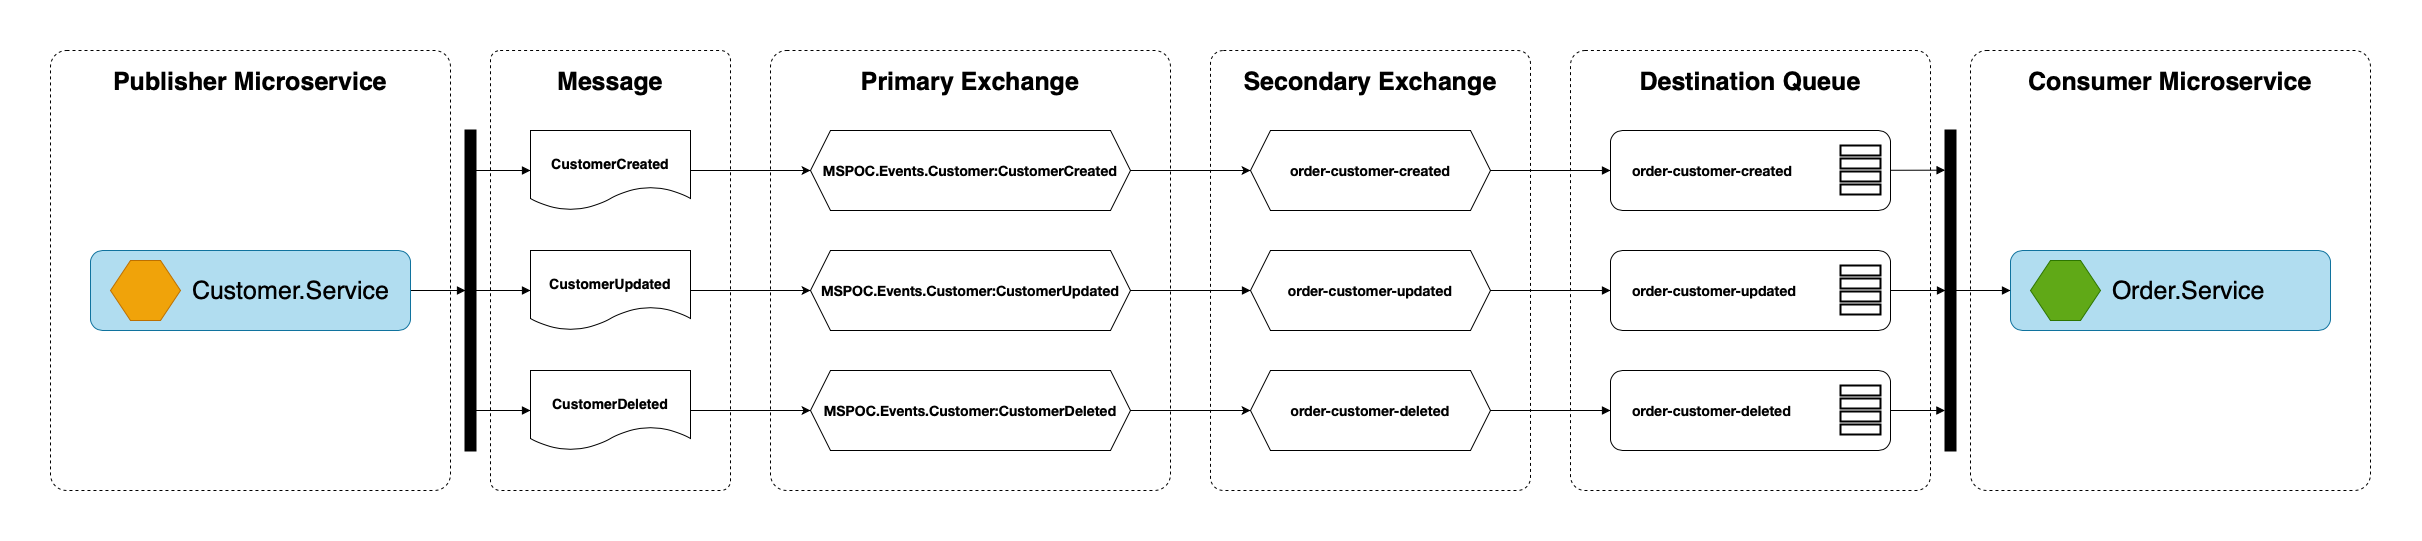

The diagram above was exported from draw.io. Its source (the exported page's mxGraphModel, read from the mxfile embedded in the PNG):
<mxGraphModel dx="897" dy="1211" grid="1" gridSize="10" guides="1" tooltips="1" connect="1" arrows="1" fold="1" page="1" pageScale="1" pageWidth="850" pageHeight="1100" math="0" shadow="0">
  <root>
    <mxCell id="05YFP0eOu1ksKckqGV55-0" />
    <mxCell id="05YFP0eOu1ksKckqGV55-1" parent="05YFP0eOu1ksKckqGV55-0" />
    <mxCell id="LQLm8yn9vldeizYk9h0K-0" value="" style="group" vertex="1" connectable="0" parent="05YFP0eOu1ksKckqGV55-1">
      <mxGeometry x="880" y="40" width="2320" height="440" as="geometry" />
    </mxCell>
    <mxCell id="UyOuQF9kFnhBPDXy4vSr-0" value="Publisher Microservice" style="rounded=1;whiteSpace=wrap;html=1;fontSize=25;strokeWidth=1;dashed=1;verticalAlign=top;spacingTop=10;arcSize=4;fillColor=none;fontStyle=1;" vertex="1" parent="LQLm8yn9vldeizYk9h0K-0">
      <mxGeometry width="400" height="440" as="geometry" />
    </mxCell>
    <mxCell id="UyOuQF9kFnhBPDXy4vSr-1" value="Primary Exchange" style="rounded=1;whiteSpace=wrap;html=1;fontSize=25;strokeWidth=1;dashed=1;verticalAlign=top;spacingTop=10;arcSize=4;fillColor=none;fontStyle=1;" vertex="1" parent="LQLm8yn9vldeizYk9h0K-0">
      <mxGeometry x="720" width="400" height="440" as="geometry" />
    </mxCell>
    <mxCell id="UyOuQF9kFnhBPDXy4vSr-2" value="Destination Queue" style="rounded=1;whiteSpace=wrap;html=1;fontSize=25;strokeWidth=1;dashed=1;verticalAlign=top;spacingTop=10;arcSize=4;fillColor=none;fontStyle=1;" vertex="1" parent="LQLm8yn9vldeizYk9h0K-0">
      <mxGeometry x="1520" width="360" height="440" as="geometry" />
    </mxCell>
    <mxCell id="UyOuQF9kFnhBPDXy4vSr-3" value="Consumer Microservice" style="rounded=1;whiteSpace=wrap;html=1;fontSize=25;strokeWidth=1;dashed=1;verticalAlign=top;spacingTop=10;arcSize=4;fillColor=none;fontStyle=1;" vertex="1" parent="LQLm8yn9vldeizYk9h0K-0">
      <mxGeometry x="1920" width="400" height="440" as="geometry" />
    </mxCell>
    <mxCell id="UyOuQF9kFnhBPDXy4vSr-4" value="Secondary Exchange" style="rounded=1;whiteSpace=wrap;html=1;fontSize=25;strokeWidth=1;dashed=1;verticalAlign=top;spacingTop=10;arcSize=4;fillColor=none;fontStyle=1;" vertex="1" parent="LQLm8yn9vldeizYk9h0K-0">
      <mxGeometry x="1160" width="320" height="440" as="geometry" />
    </mxCell>
    <mxCell id="UyOuQF9kFnhBPDXy4vSr-5" value="Message" style="rounded=1;whiteSpace=wrap;html=1;fontSize=25;strokeWidth=1;dashed=1;verticalAlign=top;spacingTop=10;arcSize=4;fillColor=none;fontStyle=1;" vertex="1" parent="LQLm8yn9vldeizYk9h0K-0">
      <mxGeometry x="440" width="240" height="440" as="geometry" />
    </mxCell>
    <mxCell id="UyOuQF9kFnhBPDXy4vSr-6" value="CustomerCreated" style="shape=document;whiteSpace=wrap;html=1;boundedLbl=1;spacingTop=10;fontSize=14;fontStyle=1" vertex="1" parent="LQLm8yn9vldeizYk9h0K-0">
      <mxGeometry x="480" y="80" width="160" height="80" as="geometry" />
    </mxCell>
    <mxCell id="UyOuQF9kFnhBPDXy4vSr-7" value="CustomerUpdated" style="shape=document;whiteSpace=wrap;html=1;boundedLbl=1;spacingTop=10;fontSize=14;fontStyle=1" vertex="1" parent="LQLm8yn9vldeizYk9h0K-0">
      <mxGeometry x="480" y="200" width="160" height="80" as="geometry" />
    </mxCell>
    <mxCell id="UyOuQF9kFnhBPDXy4vSr-8" value="CustomerDeleted" style="shape=document;whiteSpace=wrap;html=1;boundedLbl=1;spacingTop=10;fontSize=14;fontStyle=1" vertex="1" parent="LQLm8yn9vldeizYk9h0K-0">
      <mxGeometry x="480" y="320" width="160" height="80" as="geometry" />
    </mxCell>
    <mxCell id="UyOuQF9kFnhBPDXy4vSr-9" value="&lt;p style=&quot;margin: 0px ; font-stretch: normal ; font-size: 14px ; line-height: normal ; font-family: &amp;#34;helvetica neue light&amp;#34;&quot;&gt;MSPOC.Events.Customer:CustomerCreated&lt;/p&gt;" style="shape=hexagon;perimeter=hexagonPerimeter2;whiteSpace=wrap;html=1;fixedSize=1;fontSize=14;fontStyle=1" vertex="1" parent="LQLm8yn9vldeizYk9h0K-0">
      <mxGeometry x="760" y="80" width="320" height="80" as="geometry" />
    </mxCell>
    <mxCell id="UyOuQF9kFnhBPDXy4vSr-10" style="edgeStyle=orthogonalEdgeStyle;rounded=0;orthogonalLoop=1;jettySize=auto;html=1;entryX=0;entryY=0.5;entryDx=0;entryDy=0;fontSize=14;" edge="1" parent="LQLm8yn9vldeizYk9h0K-0" source="UyOuQF9kFnhBPDXy4vSr-6" target="UyOuQF9kFnhBPDXy4vSr-9">
      <mxGeometry relative="1" as="geometry" />
    </mxCell>
    <mxCell id="UyOuQF9kFnhBPDXy4vSr-12" value="&lt;p style=&quot;margin: 0px ; font-stretch: normal ; font-size: 14px ; line-height: normal ; font-family: &amp;#34;helvetica neue light&amp;#34;&quot;&gt;MSPOC.Events.Customer:CustomerUpdated&lt;/p&gt;" style="shape=hexagon;perimeter=hexagonPerimeter2;whiteSpace=wrap;html=1;fixedSize=1;fontSize=14;fontStyle=1" vertex="1" parent="LQLm8yn9vldeizYk9h0K-0">
      <mxGeometry x="760" y="200" width="320" height="80" as="geometry" />
    </mxCell>
    <mxCell id="UyOuQF9kFnhBPDXy4vSr-13" style="edgeStyle=orthogonalEdgeStyle;rounded=0;orthogonalLoop=1;jettySize=auto;html=1;entryX=0;entryY=0.5;entryDx=0;entryDy=0;fontSize=14;" edge="1" parent="LQLm8yn9vldeizYk9h0K-0" source="UyOuQF9kFnhBPDXy4vSr-7" target="UyOuQF9kFnhBPDXy4vSr-12">
      <mxGeometry relative="1" as="geometry" />
    </mxCell>
    <mxCell id="UyOuQF9kFnhBPDXy4vSr-14" value="&lt;p style=&quot;margin: 0px ; font-stretch: normal ; font-size: 14px ; line-height: normal ; font-family: &amp;#34;helvetica neue light&amp;#34;&quot;&gt;MSPOC.Events.Customer:CustomerDeleted&lt;/p&gt;" style="shape=hexagon;perimeter=hexagonPerimeter2;whiteSpace=wrap;html=1;fixedSize=1;fontSize=14;fontStyle=1" vertex="1" parent="LQLm8yn9vldeizYk9h0K-0">
      <mxGeometry x="760" y="320" width="320" height="80" as="geometry" />
    </mxCell>
    <mxCell id="UyOuQF9kFnhBPDXy4vSr-15" style="edgeStyle=orthogonalEdgeStyle;rounded=0;orthogonalLoop=1;jettySize=auto;html=1;entryX=0;entryY=0.5;entryDx=0;entryDy=0;fontSize=14;" edge="1" parent="LQLm8yn9vldeizYk9h0K-0" source="UyOuQF9kFnhBPDXy4vSr-8" target="UyOuQF9kFnhBPDXy4vSr-14">
      <mxGeometry relative="1" as="geometry" />
    </mxCell>
    <mxCell id="UyOuQF9kFnhBPDXy4vSr-16" value="&lt;p style=&quot;margin: 0px ; font-stretch: normal ; font-size: 14px ; line-height: normal ; font-family: &amp;#34;helvetica neue light&amp;#34;&quot;&gt;order-customer-created&lt;/p&gt;" style="shape=hexagon;perimeter=hexagonPerimeter2;whiteSpace=wrap;html=1;fixedSize=1;fontSize=14;fontStyle=1" vertex="1" parent="LQLm8yn9vldeizYk9h0K-0">
      <mxGeometry x="1200" y="80" width="240" height="80" as="geometry" />
    </mxCell>
    <mxCell id="UyOuQF9kFnhBPDXy4vSr-17" style="edgeStyle=orthogonalEdgeStyle;rounded=0;orthogonalLoop=1;jettySize=auto;html=1;entryX=0;entryY=0.5;entryDx=0;entryDy=0;fontSize=14;" edge="1" parent="LQLm8yn9vldeizYk9h0K-0" source="UyOuQF9kFnhBPDXy4vSr-9" target="UyOuQF9kFnhBPDXy4vSr-16">
      <mxGeometry relative="1" as="geometry" />
    </mxCell>
    <mxCell id="UyOuQF9kFnhBPDXy4vSr-18" value="&lt;p style=&quot;margin: 0px ; font-stretch: normal ; font-size: 14px ; line-height: normal ; font-family: &amp;#34;helvetica neue light&amp;#34;&quot;&gt;order-customer-updated&lt;/p&gt;" style="shape=hexagon;perimeter=hexagonPerimeter2;whiteSpace=wrap;html=1;fixedSize=1;fontSize=14;fontStyle=1" vertex="1" parent="LQLm8yn9vldeizYk9h0K-0">
      <mxGeometry x="1200" y="200" width="240" height="80" as="geometry" />
    </mxCell>
    <mxCell id="UyOuQF9kFnhBPDXy4vSr-11" style="edgeStyle=none;rounded=0;orthogonalLoop=1;jettySize=auto;html=1;entryX=0;entryY=0.5;entryDx=0;entryDy=0;fontSize=20;endArrow=block;endFill=1;" edge="1" parent="LQLm8yn9vldeizYk9h0K-0" source="UyOuQF9kFnhBPDXy4vSr-12" target="UyOuQF9kFnhBPDXy4vSr-18">
      <mxGeometry relative="1" as="geometry" />
    </mxCell>
    <mxCell id="UyOuQF9kFnhBPDXy4vSr-19" value="&lt;p style=&quot;margin: 0px ; font-stretch: normal ; font-size: 14px ; line-height: normal ; font-family: &amp;#34;helvetica neue light&amp;#34;&quot;&gt;order-customer-deleted&lt;/p&gt;" style="shape=hexagon;perimeter=hexagonPerimeter2;whiteSpace=wrap;html=1;fixedSize=1;fontSize=14;fontStyle=1" vertex="1" parent="LQLm8yn9vldeizYk9h0K-0">
      <mxGeometry x="1200" y="320" width="240" height="80" as="geometry" />
    </mxCell>
    <mxCell id="UyOuQF9kFnhBPDXy4vSr-20" style="edgeStyle=orthogonalEdgeStyle;rounded=0;orthogonalLoop=1;jettySize=auto;html=1;entryX=0;entryY=0.5;entryDx=0;entryDy=0;fontSize=14;" edge="1" parent="LQLm8yn9vldeizYk9h0K-0" source="UyOuQF9kFnhBPDXy4vSr-14" target="UyOuQF9kFnhBPDXy4vSr-19">
      <mxGeometry relative="1" as="geometry" />
    </mxCell>
    <mxCell id="UyOuQF9kFnhBPDXy4vSr-21" value="" style="group" vertex="1" connectable="0" parent="LQLm8yn9vldeizYk9h0K-0">
      <mxGeometry x="1560" y="200" width="285" height="80" as="geometry" />
    </mxCell>
    <mxCell id="UyOuQF9kFnhBPDXy4vSr-22" value="&lt;span style=&quot;font-family: &amp;#34;helvetica neue light&amp;#34; ; font-weight: bold ; text-align: center&quot;&gt;order-customer-updated&lt;/span&gt;" style="rounded=1;whiteSpace=wrap;html=1;fontSize=14;align=left;spacingLeft=20;fillColor=none;" vertex="1" parent="UyOuQF9kFnhBPDXy4vSr-21">
      <mxGeometry width="280" height="80" as="geometry" />
    </mxCell>
    <mxCell id="UyOuQF9kFnhBPDXy4vSr-23" value="" style="group" vertex="1" connectable="0" parent="UyOuQF9kFnhBPDXy4vSr-21">
      <mxGeometry x="230" y="15" width="55" height="54.5" as="geometry" />
    </mxCell>
    <mxCell id="UyOuQF9kFnhBPDXy4vSr-24" value="" style="rounded=0;whiteSpace=wrap;html=1;fontSize=14;strokeWidth=2;" vertex="1" parent="UyOuQF9kFnhBPDXy4vSr-23">
      <mxGeometry width="40" height="10" as="geometry" />
    </mxCell>
    <mxCell id="UyOuQF9kFnhBPDXy4vSr-25" value="" style="rounded=0;whiteSpace=wrap;html=1;fontSize=14;strokeWidth=2;" vertex="1" parent="UyOuQF9kFnhBPDXy4vSr-23">
      <mxGeometry y="26" width="40" height="10" as="geometry" />
    </mxCell>
    <mxCell id="UyOuQF9kFnhBPDXy4vSr-26" value="" style="rounded=0;whiteSpace=wrap;html=1;fontSize=14;strokeWidth=2;" vertex="1" parent="UyOuQF9kFnhBPDXy4vSr-23">
      <mxGeometry y="39" width="40" height="10" as="geometry" />
    </mxCell>
    <mxCell id="UyOuQF9kFnhBPDXy4vSr-27" value="" style="rounded=0;whiteSpace=wrap;html=1;fontSize=14;strokeWidth=2;" vertex="1" parent="UyOuQF9kFnhBPDXy4vSr-23">
      <mxGeometry y="13" width="40" height="10" as="geometry" />
    </mxCell>
    <mxCell id="UyOuQF9kFnhBPDXy4vSr-28" style="edgeStyle=orthogonalEdgeStyle;rounded=0;orthogonalLoop=1;jettySize=auto;html=1;entryX=0;entryY=0.5;entryDx=0;entryDy=0;fontSize=14;endArrow=block;endFill=1;" edge="1" parent="LQLm8yn9vldeizYk9h0K-0" source="UyOuQF9kFnhBPDXy4vSr-18" target="UyOuQF9kFnhBPDXy4vSr-22">
      <mxGeometry relative="1" as="geometry" />
    </mxCell>
    <mxCell id="UyOuQF9kFnhBPDXy4vSr-29" value="" style="group" vertex="1" connectable="0" parent="LQLm8yn9vldeizYk9h0K-0">
      <mxGeometry x="1560" y="80" width="280" height="80" as="geometry" />
    </mxCell>
    <mxCell id="UyOuQF9kFnhBPDXy4vSr-30" value="&lt;span style=&quot;font-family: &amp;#34;helvetica neue light&amp;#34; ; font-weight: bold ; text-align: center&quot;&gt;order-customer-created&lt;/span&gt;" style="rounded=1;whiteSpace=wrap;html=1;fontSize=14;align=left;spacingLeft=20;fillColor=none;" vertex="1" parent="UyOuQF9kFnhBPDXy4vSr-29">
      <mxGeometry width="280" height="80" as="geometry" />
    </mxCell>
    <mxCell id="UyOuQF9kFnhBPDXy4vSr-31" value="" style="group" vertex="1" connectable="0" parent="UyOuQF9kFnhBPDXy4vSr-29">
      <mxGeometry x="230" y="15" width="40" height="49" as="geometry" />
    </mxCell>
    <mxCell id="UyOuQF9kFnhBPDXy4vSr-32" value="" style="rounded=0;whiteSpace=wrap;html=1;fontSize=14;strokeWidth=2;" vertex="1" parent="UyOuQF9kFnhBPDXy4vSr-31">
      <mxGeometry width="40" height="10" as="geometry" />
    </mxCell>
    <mxCell id="UyOuQF9kFnhBPDXy4vSr-33" value="" style="rounded=0;whiteSpace=wrap;html=1;fontSize=14;strokeWidth=2;" vertex="1" parent="UyOuQF9kFnhBPDXy4vSr-31">
      <mxGeometry y="26" width="40" height="10" as="geometry" />
    </mxCell>
    <mxCell id="UyOuQF9kFnhBPDXy4vSr-34" value="" style="rounded=0;whiteSpace=wrap;html=1;fontSize=14;strokeWidth=2;" vertex="1" parent="UyOuQF9kFnhBPDXy4vSr-31">
      <mxGeometry y="39" width="40" height="10" as="geometry" />
    </mxCell>
    <mxCell id="UyOuQF9kFnhBPDXy4vSr-35" value="" style="rounded=0;whiteSpace=wrap;html=1;fontSize=14;strokeWidth=2;" vertex="1" parent="UyOuQF9kFnhBPDXy4vSr-31">
      <mxGeometry y="13" width="40" height="10" as="geometry" />
    </mxCell>
    <mxCell id="UyOuQF9kFnhBPDXy4vSr-36" style="edgeStyle=orthogonalEdgeStyle;rounded=0;orthogonalLoop=1;jettySize=auto;html=1;entryX=0;entryY=0.5;entryDx=0;entryDy=0;fontSize=14;endArrow=block;endFill=1;" edge="1" parent="LQLm8yn9vldeizYk9h0K-0" source="UyOuQF9kFnhBPDXy4vSr-16" target="UyOuQF9kFnhBPDXy4vSr-30">
      <mxGeometry relative="1" as="geometry" />
    </mxCell>
    <mxCell id="UyOuQF9kFnhBPDXy4vSr-37" value="" style="group" vertex="1" connectable="0" parent="LQLm8yn9vldeizYk9h0K-0">
      <mxGeometry x="1560" y="320" width="280" height="80" as="geometry" />
    </mxCell>
    <mxCell id="UyOuQF9kFnhBPDXy4vSr-38" value="&lt;span style=&quot;font-family: &amp;#34;helvetica neue light&amp;#34; ; font-weight: bold ; text-align: center&quot;&gt;order-customer-deleted&lt;/span&gt;" style="rounded=1;whiteSpace=wrap;html=1;fontSize=14;align=left;spacingLeft=20;fillColor=none;" vertex="1" parent="UyOuQF9kFnhBPDXy4vSr-37">
      <mxGeometry width="280" height="80" as="geometry" />
    </mxCell>
    <mxCell id="UyOuQF9kFnhBPDXy4vSr-39" value="" style="group" vertex="1" connectable="0" parent="UyOuQF9kFnhBPDXy4vSr-37">
      <mxGeometry x="230" y="15" width="40" height="49" as="geometry" />
    </mxCell>
    <mxCell id="UyOuQF9kFnhBPDXy4vSr-40" value="" style="rounded=0;whiteSpace=wrap;html=1;fontSize=14;strokeWidth=2;" vertex="1" parent="UyOuQF9kFnhBPDXy4vSr-39">
      <mxGeometry width="40" height="10" as="geometry" />
    </mxCell>
    <mxCell id="UyOuQF9kFnhBPDXy4vSr-41" value="" style="rounded=0;whiteSpace=wrap;html=1;fontSize=14;strokeWidth=2;" vertex="1" parent="UyOuQF9kFnhBPDXy4vSr-39">
      <mxGeometry y="26" width="40" height="10" as="geometry" />
    </mxCell>
    <mxCell id="UyOuQF9kFnhBPDXy4vSr-42" value="" style="rounded=0;whiteSpace=wrap;html=1;fontSize=14;strokeWidth=2;" vertex="1" parent="UyOuQF9kFnhBPDXy4vSr-39">
      <mxGeometry y="39" width="40" height="10" as="geometry" />
    </mxCell>
    <mxCell id="UyOuQF9kFnhBPDXy4vSr-43" value="" style="rounded=0;whiteSpace=wrap;html=1;fontSize=14;strokeWidth=2;" vertex="1" parent="UyOuQF9kFnhBPDXy4vSr-39">
      <mxGeometry y="13" width="40" height="10" as="geometry" />
    </mxCell>
    <mxCell id="UyOuQF9kFnhBPDXy4vSr-44" style="edgeStyle=orthogonalEdgeStyle;rounded=0;orthogonalLoop=1;jettySize=auto;html=1;entryX=0;entryY=0.5;entryDx=0;entryDy=0;fontSize=14;endArrow=block;endFill=1;" edge="1" parent="LQLm8yn9vldeizYk9h0K-0" source="UyOuQF9kFnhBPDXy4vSr-19" target="UyOuQF9kFnhBPDXy4vSr-38">
      <mxGeometry relative="1" as="geometry" />
    </mxCell>
    <mxCell id="UyOuQF9kFnhBPDXy4vSr-45" value="" style="group" vertex="1" connectable="0" parent="LQLm8yn9vldeizYk9h0K-0">
      <mxGeometry x="1960" y="200" width="320" height="80" as="geometry" />
    </mxCell>
    <mxCell id="UyOuQF9kFnhBPDXy4vSr-46" value="Order.Service" style="rounded=1;whiteSpace=wrap;html=1;labelBackgroundColor=none;fontSize=25;fillColor=#b1ddf0;strokeColor=#10739e;align=left;spacingRight=0;spacingLeft=100;" vertex="1" parent="UyOuQF9kFnhBPDXy4vSr-45">
      <mxGeometry width="320" height="80" as="geometry" />
    </mxCell>
    <mxCell id="UyOuQF9kFnhBPDXy4vSr-47" value="" style="shape=hexagon;perimeter=hexagonPerimeter2;whiteSpace=wrap;html=1;fixedSize=1;labelBackgroundColor=none;fontSize=20;fontColor=#ffffff;fillColor=#60a917;strokeColor=#2D7600;" vertex="1" parent="UyOuQF9kFnhBPDXy4vSr-45">
      <mxGeometry x="20" y="10" width="70" height="60" as="geometry" />
    </mxCell>
    <mxCell id="UyOuQF9kFnhBPDXy4vSr-48" style="rounded=0;orthogonalLoop=1;jettySize=auto;html=1;exitX=0.5;exitY=0.875;exitDx=0;exitDy=0;entryX=0;entryY=0.5;entryDx=0;entryDy=0;fontSize=14;endArrow=block;endFill=1;exitPerimeter=0;" edge="1" parent="LQLm8yn9vldeizYk9h0K-0" source="UyOuQF9kFnhBPDXy4vSr-51" target="UyOuQF9kFnhBPDXy4vSr-8">
      <mxGeometry relative="1" as="geometry" />
    </mxCell>
    <mxCell id="UyOuQF9kFnhBPDXy4vSr-49" style="edgeStyle=none;rounded=0;orthogonalLoop=1;jettySize=auto;html=1;exitX=0.5;exitY=0.125;exitDx=0;exitDy=0;entryX=0;entryY=0.5;entryDx=0;entryDy=0;fontSize=14;endArrow=block;endFill=1;exitPerimeter=0;" edge="1" parent="LQLm8yn9vldeizYk9h0K-0" source="UyOuQF9kFnhBPDXy4vSr-51" target="UyOuQF9kFnhBPDXy4vSr-6">
      <mxGeometry relative="1" as="geometry" />
    </mxCell>
    <mxCell id="UyOuQF9kFnhBPDXy4vSr-50" style="edgeStyle=none;rounded=0;orthogonalLoop=1;jettySize=auto;html=1;entryX=0;entryY=0.5;entryDx=0;entryDy=0;fontSize=14;endArrow=block;endFill=1;" edge="1" parent="LQLm8yn9vldeizYk9h0K-0" source="UyOuQF9kFnhBPDXy4vSr-51" target="UyOuQF9kFnhBPDXy4vSr-7">
      <mxGeometry relative="1" as="geometry" />
    </mxCell>
    <mxCell id="UyOuQF9kFnhBPDXy4vSr-51" value="" style="rounded=0;whiteSpace=wrap;html=1;fontSize=14;strokeWidth=2;fillColor=#000000;" vertex="1" parent="LQLm8yn9vldeizYk9h0K-0">
      <mxGeometry x="415" y="80" width="10" height="320" as="geometry" />
    </mxCell>
    <mxCell id="UyOuQF9kFnhBPDXy4vSr-52" style="edgeStyle=none;rounded=0;orthogonalLoop=1;jettySize=auto;html=1;entryX=0;entryY=0.5;entryDx=0;entryDy=0;fontSize=14;endArrow=block;endFill=1;exitX=1;exitY=0.5;exitDx=0;exitDy=0;" edge="1" parent="LQLm8yn9vldeizYk9h0K-0" source="UyOuQF9kFnhBPDXy4vSr-59" target="UyOuQF9kFnhBPDXy4vSr-51">
      <mxGeometry relative="1" as="geometry" />
    </mxCell>
    <mxCell id="UyOuQF9kFnhBPDXy4vSr-53" style="edgeStyle=none;rounded=0;orthogonalLoop=1;jettySize=auto;html=1;entryX=0;entryY=0.5;entryDx=0;entryDy=0;fontSize=20;endArrow=block;endFill=1;" edge="1" parent="LQLm8yn9vldeizYk9h0K-0" source="UyOuQF9kFnhBPDXy4vSr-54" target="UyOuQF9kFnhBPDXy4vSr-46">
      <mxGeometry relative="1" as="geometry" />
    </mxCell>
    <mxCell id="UyOuQF9kFnhBPDXy4vSr-54" value="" style="rounded=0;whiteSpace=wrap;html=1;fontSize=14;strokeWidth=2;fillColor=#000000;" vertex="1" parent="LQLm8yn9vldeizYk9h0K-0">
      <mxGeometry x="1895" y="80" width="10" height="320" as="geometry" />
    </mxCell>
    <mxCell id="UyOuQF9kFnhBPDXy4vSr-55" style="edgeStyle=none;rounded=0;orthogonalLoop=1;jettySize=auto;html=1;entryX=-0.044;entryY=0.124;entryDx=0;entryDy=0;entryPerimeter=0;fontSize=20;endArrow=block;endFill=1;" edge="1" parent="LQLm8yn9vldeizYk9h0K-0" source="UyOuQF9kFnhBPDXy4vSr-30" target="UyOuQF9kFnhBPDXy4vSr-54">
      <mxGeometry relative="1" as="geometry" />
    </mxCell>
    <mxCell id="UyOuQF9kFnhBPDXy4vSr-56" style="edgeStyle=none;rounded=0;orthogonalLoop=1;jettySize=auto;html=1;entryX=0;entryY=0.5;entryDx=0;entryDy=0;fontSize=20;endArrow=block;endFill=1;" edge="1" parent="LQLm8yn9vldeizYk9h0K-0" source="UyOuQF9kFnhBPDXy4vSr-22" target="UyOuQF9kFnhBPDXy4vSr-54">
      <mxGeometry relative="1" as="geometry" />
    </mxCell>
    <mxCell id="UyOuQF9kFnhBPDXy4vSr-57" style="edgeStyle=none;rounded=0;orthogonalLoop=1;jettySize=auto;html=1;entryX=-0.058;entryY=0.875;entryDx=0;entryDy=0;entryPerimeter=0;fontSize=20;endArrow=block;endFill=1;" edge="1" parent="LQLm8yn9vldeizYk9h0K-0" source="UyOuQF9kFnhBPDXy4vSr-38" target="UyOuQF9kFnhBPDXy4vSr-54">
      <mxGeometry relative="1" as="geometry" />
    </mxCell>
    <mxCell id="UyOuQF9kFnhBPDXy4vSr-58" value="" style="group" vertex="1" connectable="0" parent="LQLm8yn9vldeizYk9h0K-0">
      <mxGeometry x="40" y="200" width="320" height="80" as="geometry" />
    </mxCell>
    <mxCell id="UyOuQF9kFnhBPDXy4vSr-59" value="Customer.Service" style="rounded=1;whiteSpace=wrap;html=1;labelBackgroundColor=none;fontSize=25;fillColor=#b1ddf0;strokeColor=#10739e;align=left;spacingRight=0;spacingLeft=100;" vertex="1" parent="UyOuQF9kFnhBPDXy4vSr-58">
      <mxGeometry width="320" height="80" as="geometry" />
    </mxCell>
    <mxCell id="UyOuQF9kFnhBPDXy4vSr-60" value="" style="shape=hexagon;perimeter=hexagonPerimeter2;whiteSpace=wrap;html=1;fixedSize=1;labelBackgroundColor=none;fontSize=20;fontColor=#000000;fillColor=#f0a30a;strokeColor=#BD7000;" vertex="1" parent="UyOuQF9kFnhBPDXy4vSr-58">
      <mxGeometry x="20" y="10" width="70" height="60" as="geometry" />
    </mxCell>
  </root>
</mxGraphModel>